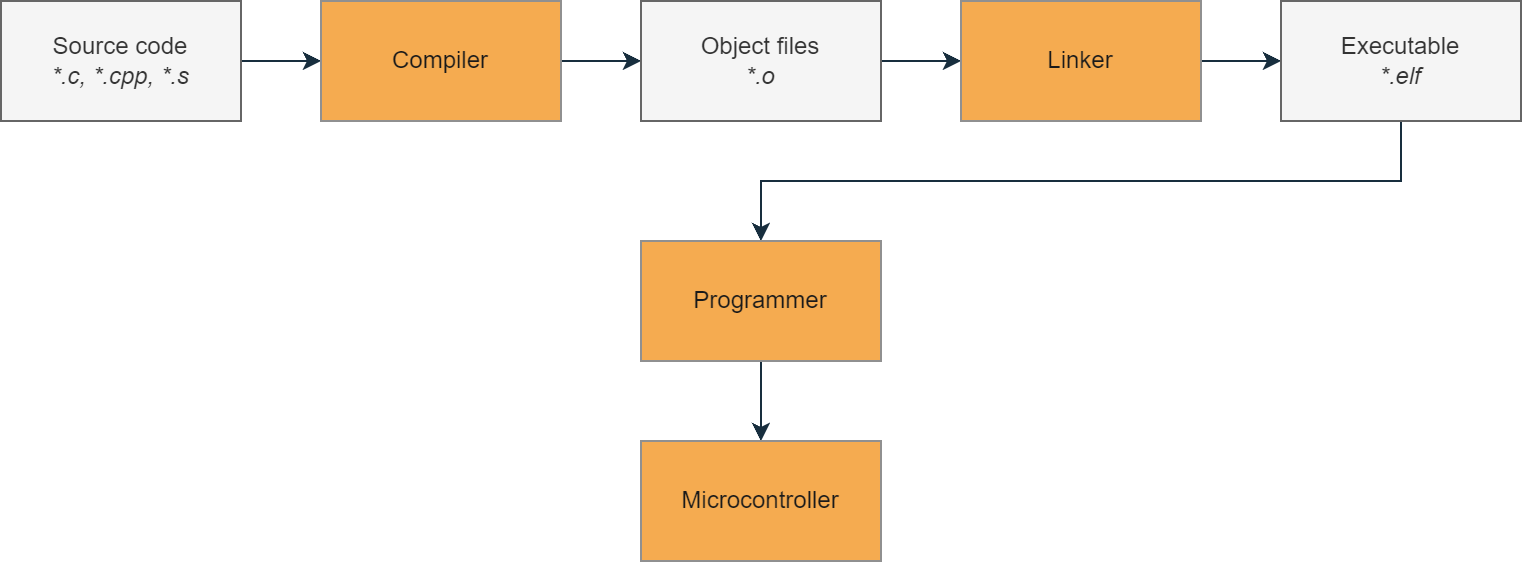

The diagram above was exported from draw.io. Its source (the exported page's mxGraphModel, read from the mxfile embedded in the PNG):
<mxGraphModel dx="1422" dy="705" grid="1" gridSize="10" guides="1" tooltips="1" connect="1" arrows="1" fold="1" page="1" pageScale="1" pageWidth="827" pageHeight="1169" background="#FFFFFF" math="0" shadow="0">
  <root>
    <mxCell id="0" />
    <mxCell id="1" parent="0" />
    <mxCell id="2" style="edgeStyle=orthogonalEdgeStyle;rounded=0;orthogonalLoop=1;jettySize=auto;html=1;exitX=1;exitY=0.5;exitDx=0;exitDy=0;entryX=0;entryY=0.5;entryDx=0;entryDy=0;labelBackgroundColor=#EEEEEE;strokeColor=#182E3E;fontColor=#1A1A1A;" edge="1" source="3" target="5" parent="1">
      <mxGeometry relative="1" as="geometry" />
    </mxCell>
    <mxCell id="3" value="Source code&lt;br&gt;&lt;i&gt;*.c, *.cpp, *.s&lt;/i&gt;" style="rounded=0;whiteSpace=wrap;html=1;fillColor=#f5f5f5;fontColor=#333333;strokeColor=#666666;" vertex="1" parent="1">
      <mxGeometry x="40" y="40" width="120" height="60" as="geometry" />
    </mxCell>
    <mxCell id="4" style="edgeStyle=orthogonalEdgeStyle;rounded=0;orthogonalLoop=1;jettySize=auto;html=1;exitX=1;exitY=0.5;exitDx=0;exitDy=0;entryX=0;entryY=0.5;entryDx=0;entryDy=0;labelBackgroundColor=#EEEEEE;strokeColor=#182E3E;fontColor=#1A1A1A;" edge="1" source="5" target="7" parent="1">
      <mxGeometry relative="1" as="geometry" />
    </mxCell>
    <mxCell id="5" value="Compiler" style="rounded=0;whiteSpace=wrap;html=1;fillColor=#F5AB50;strokeColor=#909090;fontColor=#1A1A1A;" vertex="1" parent="1">
      <mxGeometry x="200" y="40" width="120" height="60" as="geometry" />
    </mxCell>
    <mxCell id="6" style="edgeStyle=orthogonalEdgeStyle;rounded=0;orthogonalLoop=1;jettySize=auto;html=1;exitX=1;exitY=0.5;exitDx=0;exitDy=0;entryX=0;entryY=0.5;entryDx=0;entryDy=0;labelBackgroundColor=#EEEEEE;strokeColor=#182E3E;fontColor=#1A1A1A;" edge="1" source="7" target="9" parent="1">
      <mxGeometry relative="1" as="geometry" />
    </mxCell>
    <mxCell id="7" value="Object files&lt;br&gt;&lt;i&gt;*.o&lt;/i&gt;" style="rounded=0;whiteSpace=wrap;html=1;fillColor=#f5f5f5;fontColor=#333333;strokeColor=#666666;" vertex="1" parent="1">
      <mxGeometry x="360" y="40" width="120" height="60" as="geometry" />
    </mxCell>
    <mxCell id="8" style="edgeStyle=orthogonalEdgeStyle;rounded=0;orthogonalLoop=1;jettySize=auto;html=1;exitX=1;exitY=0.5;exitDx=0;exitDy=0;entryX=0;entryY=0.5;entryDx=0;entryDy=0;labelBackgroundColor=#EEEEEE;strokeColor=#182E3E;fontColor=#1A1A1A;" edge="1" source="9" target="11" parent="1">
      <mxGeometry relative="1" as="geometry" />
    </mxCell>
    <mxCell id="9" value="Linker" style="rounded=0;whiteSpace=wrap;html=1;fillColor=#F5AB50;strokeColor=#909090;fontColor=#1A1A1A;" vertex="1" parent="1">
      <mxGeometry x="520" y="40" width="120" height="60" as="geometry" />
    </mxCell>
    <mxCell id="10" style="edgeStyle=orthogonalEdgeStyle;rounded=0;orthogonalLoop=1;jettySize=auto;html=1;exitX=0.5;exitY=1;exitDx=0;exitDy=0;entryX=0.5;entryY=0;entryDx=0;entryDy=0;labelBackgroundColor=#EEEEEE;strokeColor=#182E3E;fontColor=#1A1A1A;" edge="1" source="11" target="13" parent="1">
      <mxGeometry relative="1" as="geometry" />
    </mxCell>
    <mxCell id="11" value="Executable&lt;br&gt;&lt;i&gt;*.elf&lt;/i&gt;" style="rounded=0;whiteSpace=wrap;html=1;fillColor=#f5f5f5;fontColor=#333333;strokeColor=#666666;" vertex="1" parent="1">
      <mxGeometry x="680" y="40" width="120" height="60" as="geometry" />
    </mxCell>
    <mxCell id="12" style="edgeStyle=orthogonalEdgeStyle;rounded=0;orthogonalLoop=1;jettySize=auto;html=1;exitX=0.5;exitY=1;exitDx=0;exitDy=0;entryX=0.5;entryY=0;entryDx=0;entryDy=0;labelBackgroundColor=#EEEEEE;strokeColor=#182E3E;fontColor=#1A1A1A;" edge="1" source="13" target="14" parent="1">
      <mxGeometry relative="1" as="geometry" />
    </mxCell>
    <mxCell id="13" value="Programmer" style="rounded=0;whiteSpace=wrap;html=1;fillColor=#F5AB50;strokeColor=#909090;fontColor=#1A1A1A;" vertex="1" parent="1">
      <mxGeometry x="360" y="160" width="120" height="60" as="geometry" />
    </mxCell>
    <mxCell id="14" value="Microcontroller" style="rounded=0;whiteSpace=wrap;html=1;fillColor=#F5AB50;strokeColor=#909090;fontColor=#1A1A1A;" vertex="1" parent="1">
      <mxGeometry x="360" y="260" width="120" height="60" as="geometry" />
    </mxCell>
  </root>
</mxGraphModel>